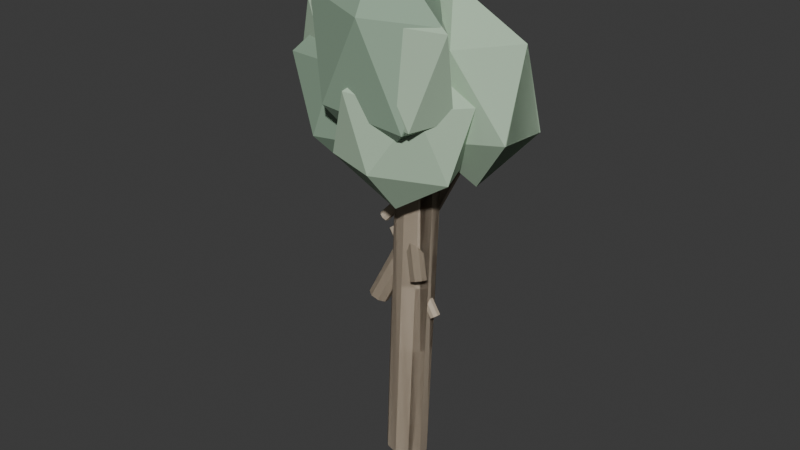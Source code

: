 # Source: TREE_EUCALYPTUS_001_v001.blend  (saved by Blender 4.2.68; exported with 4.5.12 LTS)
import bpy
from mathutils import Matrix  # noqa: F401  (used for matrix-valued properties, if any)

bpy.ops.wm.read_factory_settings(use_empty=True)
scene = bpy.context.scene
scene.name = 'Scene'

# ---- collections
col_collection = bpy.data.collections.new('Collection'); scene.collection.children.link(col_collection)
col_tree_eucalyptus_001 = bpy.data.collections.new('TREE_EUCALYPTUS_001'); scene.collection.children.link(col_tree_eucalyptus_001)
col_geometry = bpy.data.collections.new('GEOMETRY'); col_tree_eucalyptus_001.children.link(col_geometry)
col_materials = bpy.data.collections.new('MATERIALS'); col_tree_eucalyptus_001.children.link(col_materials)
col_sockets = bpy.data.collections.new('SOCKETS'); col_tree_eucalyptus_001.children.link(col_sockets)
col_lod_close = bpy.data.collections.new('LOD_CLOSE'); col_tree_eucalyptus_001.children.link(col_lod_close)
col_lod_gameplay = bpy.data.collections.new('LOD_GAMEPLAY'); col_tree_eucalyptus_001.children.link(col_lod_gameplay)
col_lod_map = bpy.data.collections.new('LOD_MAP'); col_tree_eucalyptus_001.children.link(col_lod_map)
col_export_metadata = bpy.data.collections.new('EXPORT_METADATA'); col_tree_eucalyptus_001.children.link(col_export_metadata)

# ---- materials (node trees are filled in below, after node groups)
mat_tree_eucalyptus_001_material_trunk = bpy.data.materials.new('TREE_EUCALYPTUS_001_MATERIAL_TRUNK')
mat_tree_eucalyptus_001_material_branch = bpy.data.materials.new('TREE_EUCALYPTUS_001_MATERIAL_BRANCH')
mat_tree_eucalyptus_001_material_canopy_light = bpy.data.materials.new('TREE_EUCALYPTUS_001_MATERIAL_CANOPY_LIGHT')
mat_tree_eucalyptus_001_material_canopy_mid = bpy.data.materials.new('TREE_EUCALYPTUS_001_MATERIAL_CANOPY_MID')
mat_tree_eucalyptus_001_material_canopy_dark = bpy.data.materials.new('TREE_EUCALYPTUS_001_MATERIAL_CANOPY_DARK')

# ---- material node trees
mat_tree_eucalyptus_001_material_trunk.use_nodes = True; mat_tree_eucalyptus_001_material_trunk.node_tree.nodes.clear()
_N = mat_tree_eucalyptus_001_material_trunk.node_tree.nodes; _L = mat_tree_eucalyptus_001_material_trunk.node_tree.links
n0 = _N.new('ShaderNodeBsdfPrincipled'); n0.name = 'Principled BSDF'; n0.location = (10, 300)
n0.inputs[0].default_value = (0.56, 0.47, 0.36, 1.0)
n0.inputs[2].default_value = 0.84
n1 = _N.new('ShaderNodeOutputMaterial'); n1.name = 'Material Output'; n1.location = (300, 300)
_L.new(n0.outputs[0], n1.inputs[0])
n1.is_active_output = True
mat_tree_eucalyptus_001_material_branch.use_nodes = True; mat_tree_eucalyptus_001_material_branch.node_tree.nodes.clear()
_N = mat_tree_eucalyptus_001_material_branch.node_tree.nodes; _L = mat_tree_eucalyptus_001_material_branch.node_tree.links
n0 = _N.new('ShaderNodeBsdfPrincipled'); n0.name = 'Principled BSDF'; n0.location = (10, 300)
n0.inputs[0].default_value = (0.49, 0.41, 0.31, 1.0)
n0.inputs[2].default_value = 0.86
n1 = _N.new('ShaderNodeOutputMaterial'); n1.name = 'Material Output'; n1.location = (300, 300)
_L.new(n0.outputs[0], n1.inputs[0])
n1.is_active_output = True
mat_tree_eucalyptus_001_material_canopy_light.use_nodes = True; mat_tree_eucalyptus_001_material_canopy_light.node_tree.nodes.clear()
_N = mat_tree_eucalyptus_001_material_canopy_light.node_tree.nodes; _L = mat_tree_eucalyptus_001_material_canopy_light.node_tree.links
n0 = _N.new('ShaderNodeBsdfPrincipled'); n0.name = 'Principled BSDF'; n0.location = (10, 300)
n0.inputs[0].default_value = (0.61, 0.72, 0.56, 1.0)
n0.inputs[2].default_value = 0.72
n1 = _N.new('ShaderNodeOutputMaterial'); n1.name = 'Material Output'; n1.location = (300, 300)
_L.new(n0.outputs[0], n1.inputs[0])
n1.is_active_output = True
mat_tree_eucalyptus_001_material_canopy_mid.use_nodes = True; mat_tree_eucalyptus_001_material_canopy_mid.node_tree.nodes.clear()
_N = mat_tree_eucalyptus_001_material_canopy_mid.node_tree.nodes; _L = mat_tree_eucalyptus_001_material_canopy_mid.node_tree.links
n0 = _N.new('ShaderNodeBsdfPrincipled'); n0.name = 'Principled BSDF'; n0.location = (10, 300)
n0.inputs[0].default_value = (0.44, 0.59, 0.43, 1.0)
n0.inputs[2].default_value = 0.74
n1 = _N.new('ShaderNodeOutputMaterial'); n1.name = 'Material Output'; n1.location = (300, 300)
_L.new(n0.outputs[0], n1.inputs[0])
n1.is_active_output = True
mat_tree_eucalyptus_001_material_canopy_dark.use_nodes = True; mat_tree_eucalyptus_001_material_canopy_dark.node_tree.nodes.clear()
_N = mat_tree_eucalyptus_001_material_canopy_dark.node_tree.nodes; _L = mat_tree_eucalyptus_001_material_canopy_dark.node_tree.links
n0 = _N.new('ShaderNodeBsdfPrincipled'); n0.name = 'Principled BSDF'; n0.location = (10, 300)
n0.inputs[0].default_value = (0.3, 0.43, 0.31, 1.0)
n0.inputs[2].default_value = 0.78
n1 = _N.new('ShaderNodeOutputMaterial'); n1.name = 'Material Output'; n1.location = (300, 300)
_L.new(n0.outputs[0], n1.inputs[0])
n1.is_active_output = True

# ---- world
world_world = bpy.data.worlds.new('World'); scene.world = world_world
world_world.use_nodes = True; world_world.node_tree.nodes.clear()
_N = world_world.node_tree.nodes; _L = world_world.node_tree.links
n0 = _N.new('ShaderNodeOutputWorld'); n0.name = 'World Output'; n0.location = (300, 300)
n1 = _N.new('ShaderNodeBackground'); n1.name = 'Background'; n1.location = (10, 300)
n1.inputs[0].default_value = (0.05088, 0.05088, 0.05088, 1.0)
_L.new(n1.outputs[0], n0.inputs[0])
n0.is_active_output = True
world_world.color = (0.05088, 0.05088, 0.05088)
world_world.sun_shadow_jitter_overblur = 0.0

# ---- meshes
me_tree_eucalyptus_001_trunk_001_mesh = bpy.data.meshes.new('TREE_EUCALYPTUS_001_TRUNK_001_MESH')
me_tree_eucalyptus_001_trunk_001_mesh.from_pydata([(2.678e-09, 1.0, -0.5), (-1.048e-09, 1.0, 0.5), (0.5878, 0.809, -0.5), (0.5878, 0.809, 0.5), (0.9511, 0.309, -0.5), (0.9511, 0.309, 0.5), (0.9511, -0.309, -0.5), (0.9511, -0.309, 0.5), (0.5878, -0.809, -0.5), (0.5878, -0.809, 0.5), (1.048e-09, -1.0, -0.5), (-2.678e-09, -1.0, 0.5), (-0.5878, -0.809, -0.5), (-0.5878, -0.809, 0.5), (-0.9511, -0.309, -0.5), (-0.9511, -0.309, 0.5), (-0.9511, 0.309, -0.5), (-0.9511, 0.309, 0.5), (-0.5878, 0.809, -0.5), (-0.5878, 0.809, 0.5)], [], [(0, 1, 3, 2), (2, 3, 5, 4), (4, 5, 7, 6), (6, 7, 9, 8), (8, 9, 11, 10), (10, 11, 13, 12), (12, 13, 15, 14), (14, 15, 17, 16), (3, 1, 19, 17, 15, 13, 11, 9, 7, 5), (16, 17, 19, 18), (18, 19, 1, 0), (0, 2, 4, 6, 8, 10, 12, 14, 16, 18)])
_uv = me_tree_eucalyptus_001_trunk_001_mesh.uv_layers.new(name='UVMap')
_uv.uv.foreach_set('vector', [1.0, 0.5, 1.0, 1.0, 0.9, 1.0, 0.9, 0.5, 0.9, 0.5, 0.9, 1.0, 0.8, 1.0, 0.8, 0.5, 0.8, 0.5, 0.8, 1.0, 0.7, 1.0, 0.7, 0.5, 0.7, 0.5, 0.7, 1.0, 0.6, 1.0, 0.6, 0.5, 0.6, 0.5, 0.6, 1.0, 0.5, 1.0, 0.5, 0.5, 0.5, 0.5, 0.5, 1.0, 0.4, 1.0, 0.4, 0.5, 0.4, 0.5, 0.4, 1.0, 0.3, 1.0, 0.3, 0.5, 0.3, 0.5, 0.3, 1.0, 0.2, 1.0, 0.2, 0.5, 0.3911, 0.4442, 0.25, 0.49, 0.1089, 0.4442, 0.02175, 0.3242, 0.02175, 0.1758, 0.1089, 0.05584, 0.25, 0.01, 0.3911, 0.05584, 0.4783, 0.1758, 0.4783, 0.3242, 0.2, 0.5, 0.2, 1.0, 0.1, 1.0, 0.1, 0.5, 0.1, 0.5, 0.1, 1.0, -7.451e-08, 1.0, -7.451e-08, 0.5, 0.75, 0.49, 0.8911, 0.4442, 0.9783, 0.3242, 0.9783, 0.1758, 0.8911, 0.05584, 0.75, 0.01, 0.6089, 0.05584, 0.5217, 0.1758, 0.5217, 0.3242, 0.6089, 0.4442])
me_tree_eucalyptus_001_trunk_001_mesh.materials.append(mat_tree_eucalyptus_001_material_trunk)
me_tree_eucalyptus_001_trunk_001_mesh.update()
me_tree_eucalyptus_001_branch_large_001_a_mesh = bpy.data.meshes.new('TREE_EUCALYPTUS_001_BRANCH_LARGE_001_A_MESH')
me_tree_eucalyptus_001_branch_large_001_a_mesh.from_pydata([(-2.98e-08, 1.0, -0.5), (-2.98e-08, 1.0, 0.5), (0.7071, 0.7071, -0.5), (0.7071, 0.7071, 0.5), (1.0, 2.98e-08, -0.5), (1.0, 2.98e-08, 0.5), (0.7071, -0.7071, -0.5), (0.7071, -0.7071, 0.5), (2.98e-08, -1.0, -0.5), (2.98e-08, -1.0, 0.5), (-0.7071, -0.7071, -0.5), (-0.7071, -0.7071, 0.5), (-1.0, -2.98e-08, -0.5), (-1.0, -2.98e-08, 0.5), (-0.7071, 0.7071, -0.5), (-0.7071, 0.7071, 0.5)], [], [(0, 1, 3, 2), (2, 3, 5, 4), (4, 5, 7, 6), (6, 7, 9, 8), (8, 9, 11, 10), (10, 11, 13, 12), (3, 1, 15, 13, 11, 9, 7, 5), (12, 13, 15, 14), (14, 15, 1, 0), (0, 2, 4, 6, 8, 10, 12, 14)])
_uv = me_tree_eucalyptus_001_branch_large_001_a_mesh.uv_layers.new(name='UVMap')
_uv.uv.foreach_set('vector', [1.0, 0.5, 1.0, 1.0, 0.875, 1.0, 0.875, 0.5, 0.875, 0.5, 0.875, 1.0, 0.75, 1.0, 0.75, 0.5, 0.75, 0.5, 0.75, 1.0, 0.625, 1.0, 0.625, 0.5, 0.625, 0.5, 0.625, 1.0, 0.5, 1.0, 0.5, 0.5, 0.5, 0.5, 0.5, 1.0, 0.375, 1.0, 0.375, 0.5, 0.375, 0.5, 0.375, 1.0, 0.25, 1.0, 0.25, 0.5, 0.4197, 0.4197, 0.25, 0.49, 0.08029, 0.4197, 0.01, 0.25, 0.08029, 0.08029, 0.25, 0.01, 0.4197, 0.08029, 0.49, 0.25, 0.25, 0.5, 0.25, 1.0, 0.125, 1.0, 0.125, 0.5, 0.125, 0.5, 0.125, 1.0, 0.0, 1.0, 0.0, 0.5, 0.75, 0.49, 0.9197, 0.4197, 0.99, 0.25, 0.9197, 0.08029, 0.75, 0.01, 0.5803, 0.08029, 0.51, 0.25, 0.5803, 0.4197])
me_tree_eucalyptus_001_branch_large_001_a_mesh.materials.append(mat_tree_eucalyptus_001_material_branch)
me_tree_eucalyptus_001_branch_large_001_a_mesh.update()
me_tree_eucalyptus_001_branch_large_001_b_mesh = bpy.data.meshes.new('TREE_EUCALYPTUS_001_BRANCH_LARGE_001_B_MESH')
me_tree_eucalyptus_001_branch_large_001_b_mesh.from_pydata([(0.0, 1.0, -0.5), (0.0, 1.0, 0.5), (0.7071, 0.7071, -0.5), (0.7071, 0.7071, 0.5), (1.0, 3.725e-08, -0.5), (1.0, 2.235e-08, 0.5), (0.7071, -0.7071, -0.5), (0.7071, -0.7071, 0.5), (0.0, -1.0, -0.5), (0.0, -1.0, 0.5), (-0.7071, -0.7071, -0.5), (-0.7071, -0.7071, 0.5), (-1.0, -2.235e-08, -0.5), (-1.0, -3.725e-08, 0.5), (-0.7071, 0.7071, -0.5), (-0.7071, 0.7071, 0.5)], [], [(0, 1, 3, 2), (2, 3, 5, 4), (4, 5, 7, 6), (6, 7, 9, 8), (8, 9, 11, 10), (10, 11, 13, 12), (3, 1, 15, 13, 11, 9, 7, 5), (12, 13, 15, 14), (14, 15, 1, 0), (0, 2, 4, 6, 8, 10, 12, 14)])
_uv = me_tree_eucalyptus_001_branch_large_001_b_mesh.uv_layers.new(name='UVMap')
_uv.uv.foreach_set('vector', [1.0, 0.5, 1.0, 1.0, 0.875, 1.0, 0.875, 0.5, 0.875, 0.5, 0.875, 1.0, 0.75, 1.0, 0.75, 0.5, 0.75, 0.5, 0.75, 1.0, 0.625, 1.0, 0.625, 0.5, 0.625, 0.5, 0.625, 1.0, 0.5, 1.0, 0.5, 0.5, 0.5, 0.5, 0.5, 1.0, 0.375, 1.0, 0.375, 0.5, 0.375, 0.5, 0.375, 1.0, 0.25, 1.0, 0.25, 0.5, 0.4197, 0.4197, 0.25, 0.49, 0.08029, 0.4197, 0.01, 0.25, 0.08029, 0.08029, 0.25, 0.01, 0.4197, 0.08029, 0.49, 0.25, 0.25, 0.5, 0.25, 1.0, 0.125, 1.0, 0.125, 0.5, 0.125, 0.5, 0.125, 1.0, 0.0, 1.0, 0.0, 0.5, 0.75, 0.49, 0.9197, 0.4197, 0.99, 0.25, 0.9197, 0.08029, 0.75, 0.01, 0.5803, 0.08029, 0.51, 0.25, 0.5803, 0.4197])
me_tree_eucalyptus_001_branch_large_001_b_mesh.materials.append(mat_tree_eucalyptus_001_material_branch)
me_tree_eucalyptus_001_branch_large_001_b_mesh.update()
me_tree_eucalyptus_001_branch_small_001_a_mesh = bpy.data.meshes.new('TREE_EUCALYPTUS_001_BRANCH_SMALL_001_A_MESH')
me_tree_eucalyptus_001_branch_small_001_a_mesh.from_pydata([(2.235e-08, 1.0, -0.5), (-7.451e-09, 1.0, 0.5), (0.7071, 0.7071, -0.5), (0.7071, 0.7071, 0.5), (1.0, 1.49e-08, -0.5), (1.0, 0.0, 0.5), (0.7071, -0.7071, -0.5), (0.7071, -0.7071, 0.5), (7.451e-09, -1.0, -0.5), (-2.235e-08, -1.0, 0.5), (-0.7071, -0.7071, -0.5), (-0.7071, -0.7071, 0.5), (-1.0, 0.0, -0.5), (-1.0, -1.49e-08, 0.5), (-0.7071, 0.7071, -0.5), (-0.7071, 0.7071, 0.5)], [], [(0, 1, 3, 2), (2, 3, 5, 4), (4, 5, 7, 6), (6, 7, 9, 8), (8, 9, 11, 10), (10, 11, 13, 12), (3, 1, 15, 13, 11, 9, 7, 5), (12, 13, 15, 14), (14, 15, 1, 0), (0, 2, 4, 6, 8, 10, 12, 14)])
_uv = me_tree_eucalyptus_001_branch_small_001_a_mesh.uv_layers.new(name='UVMap')
_uv.uv.foreach_set('vector', [1.0, 0.5, 1.0, 1.0, 0.875, 1.0, 0.875, 0.5, 0.875, 0.5, 0.875, 1.0, 0.75, 1.0, 0.75, 0.5, 0.75, 0.5, 0.75, 1.0, 0.625, 1.0, 0.625, 0.5, 0.625, 0.5, 0.625, 1.0, 0.5, 1.0, 0.5, 0.5, 0.5, 0.5, 0.5, 1.0, 0.375, 1.0, 0.375, 0.5, 0.375, 0.5, 0.375, 1.0, 0.25, 1.0, 0.25, 0.5, 0.4197, 0.4197, 0.25, 0.49, 0.08029, 0.4197, 0.01, 0.25, 0.08029, 0.08029, 0.25, 0.01, 0.4197, 0.08029, 0.49, 0.25, 0.25, 0.5, 0.25, 1.0, 0.125, 1.0, 0.125, 0.5, 0.125, 0.5, 0.125, 1.0, 0.0, 1.0, 0.0, 0.5, 0.75, 0.49, 0.9197, 0.4197, 0.99, 0.25, 0.9197, 0.08029, 0.75, 0.01, 0.5803, 0.08029, 0.51, 0.25, 0.5803, 0.4197])
me_tree_eucalyptus_001_branch_small_001_a_mesh.materials.append(mat_tree_eucalyptus_001_material_branch)
me_tree_eucalyptus_001_branch_small_001_a_mesh.update()
me_tree_eucalyptus_001_branch_small_001_b_mesh = bpy.data.meshes.new('TREE_EUCALYPTUS_001_BRANCH_SMALL_001_B_MESH')
me_tree_eucalyptus_001_branch_small_001_b_mesh.from_pydata([(-3.725e-08, 1.0, -0.5), (-7.451e-09, 1.0, 0.5), (0.7071, 0.7071, -0.5), (0.7071, 0.7071, 0.5), (1.0, 0.0, -0.5), (1.0, -1.49e-08, 0.5), (0.7071, -0.7071, -0.5), (0.7071, -0.7071, 0.5), (7.451e-09, -1.0, -0.5), (3.725e-08, -1.0, 0.5), (-0.7071, -0.7071, -0.5), (-0.7071, -0.7071, 0.5), (-1.0, 1.49e-08, -0.5), (-1.0, 0.0, 0.5), (-0.7071, 0.7071, -0.5), (-0.7071, 0.7071, 0.5)], [], [(0, 1, 3, 2), (2, 3, 5, 4), (4, 5, 7, 6), (6, 7, 9, 8), (8, 9, 11, 10), (10, 11, 13, 12), (3, 1, 15, 13, 11, 9, 7, 5), (12, 13, 15, 14), (14, 15, 1, 0), (0, 2, 4, 6, 8, 10, 12, 14)])
_uv = me_tree_eucalyptus_001_branch_small_001_b_mesh.uv_layers.new(name='UVMap')
_uv.uv.foreach_set('vector', [1.0, 0.5, 1.0, 1.0, 0.875, 1.0, 0.875, 0.5, 0.875, 0.5, 0.875, 1.0, 0.75, 1.0, 0.75, 0.5, 0.75, 0.5, 0.75, 1.0, 0.625, 1.0, 0.625, 0.5, 0.625, 0.5, 0.625, 1.0, 0.5, 1.0, 0.5, 0.5, 0.5, 0.5, 0.5, 1.0, 0.375, 1.0, 0.375, 0.5, 0.375, 0.5, 0.375, 1.0, 0.25, 1.0, 0.25, 0.5, 0.4197, 0.4197, 0.25, 0.49, 0.08029, 0.4197, 0.01, 0.25, 0.08029, 0.08029, 0.25, 0.01, 0.4197, 0.08029, 0.49, 0.25, 0.25, 0.5, 0.25, 1.0, 0.125, 1.0, 0.125, 0.5, 0.125, 0.5, 0.125, 1.0, 0.0, 1.0, 0.0, 0.5, 0.75, 0.49, 0.9197, 0.4197, 0.99, 0.25, 0.9197, 0.08029, 0.75, 0.01, 0.5803, 0.08029, 0.51, 0.25, 0.5803, 0.4197])
me_tree_eucalyptus_001_branch_small_001_b_mesh.materials.append(mat_tree_eucalyptus_001_material_branch)
me_tree_eucalyptus_001_branch_small_001_b_mesh.update()
me_mod_tree_leaf_cluster_001_canopy_001_a_mesh = bpy.data.meshes.new('MOD_TREE_LEAF_CLUSTER_001_CANOPY_001_A_MESH')
me_mod_tree_leaf_cluster_001_canopy_001_a_mesh.from_pydata([(7.451e-09, 1.849e-09, -1.0), (0.7236, -0.5257, -0.4472), (-0.2764, -0.8506, -0.4472), (-0.8944, 6.276e-10, -0.4472), (-0.2764, 0.8506, -0.4472), (0.7236, 0.5257, -0.4472), (0.2764, -0.8506, 0.4472), (-0.7236, -0.5257, 0.4472), (-0.7236, 0.5257, 0.4472), (0.2764, 0.8506, 0.4472), (0.8944, -6.276e-10, 0.4472), (-7.451e-09, -1.849e-09, 1.0)], [], [(0, 1, 2), (1, 0, 5), (0, 2, 3), (0, 3, 4), (0, 4, 5), (1, 5, 10), (2, 1, 6), (3, 2, 7), (4, 3, 8), (5, 4, 9), (1, 10, 6), (2, 6, 7), (3, 7, 8), (4, 8, 9), (5, 9, 10), (6, 10, 11), (7, 6, 11), (8, 7, 11), (9, 8, 11), (10, 9, 11)])
_uv = me_mod_tree_leaf_cluster_001_canopy_001_a_mesh.uv_layers.new(name='UVMap')
_uv.uv.foreach_set('vector', [0.1818, 0.0, 0.2727, 0.1575, 0.09091, 0.1575, 0.2727, 0.1575, 0.3636, 0.0, 0.4545, 0.1575, 0.9091, 0.0, 1.0, 0.1575, 0.8182, 0.1575, 0.7273, 0.0, 0.8182, 0.1575, 0.6364, 0.1575, 0.5455, 0.0, 0.6364, 0.1575, 0.4545, 0.1575, 0.2727, 0.1575, 0.4545, 0.1575, 0.3636, 0.3149, 0.09091, 0.1575, 0.2727, 0.1575, 0.1818, 0.3149, 0.8182, 0.1575, 1.0, 0.1575, 0.9091, 0.3149, 0.6364, 0.1575, 0.8182, 0.1575, 0.7273, 0.3149, 0.4545, 0.1575, 0.6364, 0.1575, 0.5455, 0.3149, 0.2727, 0.1575, 0.3636, 0.3149, 0.1818, 0.3149, 0.09091, 0.1575, 0.1818, 0.3149, 0.0, 0.3149, 0.8182, 0.1575, 0.9091, 0.3149, 0.7273, 0.3149, 0.6364, 0.1575, 0.7273, 0.3149, 0.5455, 0.3149, 0.4545, 0.1575, 0.5455, 0.3149, 0.3636, 0.3149, 0.1818, 0.3149, 0.3636, 0.3149, 0.2727, 0.4724, 0.0, 0.3149, 0.1818, 0.3149, 0.09091, 0.4724, 0.7273, 0.3149, 0.9091, 0.3149, 0.8182, 0.4724, 0.5455, 0.3149, 0.7273, 0.3149, 0.6364, 0.4724, 0.3636, 0.3149, 0.5455, 0.3149, 0.4545, 0.4724])
me_mod_tree_leaf_cluster_001_canopy_001_a_mesh.materials.append(mat_tree_eucalyptus_001_material_canopy_light)
me_mod_tree_leaf_cluster_001_canopy_001_a_mesh.update()
me_mod_tree_leaf_cluster_001_canopy_001_b_mesh = bpy.data.meshes.new('MOD_TREE_LEAF_CLUSTER_001_CANOPY_001_B_MESH')
me_mod_tree_leaf_cluster_001_canopy_001_b_mesh.from_pydata([(0.0, -1.833e-09, -1.0), (0.7236, -0.5257, -0.4472), (-0.2764, -0.8506, -0.4472), (-0.8944, -1.118e-09, -0.4472), (-0.2764, 0.8506, -0.4472), (0.7236, 0.5257, -0.4472), (0.2764, -0.8506, 0.4472), (-0.7236, -0.5257, 0.4472), (-0.7236, 0.5257, 0.4472), (0.2764, 0.8506, 0.4472), (0.8944, 1.118e-09, 0.4472), (0.0, 1.833e-09, 1.0)], [], [(0, 1, 2), (1, 0, 5), (0, 2, 3), (0, 3, 4), (0, 4, 5), (1, 5, 10), (2, 1, 6), (3, 2, 7), (4, 3, 8), (5, 4, 9), (1, 10, 6), (2, 6, 7), (3, 7, 8), (4, 8, 9), (5, 9, 10), (6, 10, 11), (7, 6, 11), (8, 7, 11), (9, 8, 11), (10, 9, 11)])
_uv = me_mod_tree_leaf_cluster_001_canopy_001_b_mesh.uv_layers.new(name='UVMap')
_uv.uv.foreach_set('vector', [0.1818, 0.0, 0.2727, 0.1575, 0.09091, 0.1575, 0.2727, 0.1575, 0.3636, 0.0, 0.4545, 0.1575, 0.9091, 0.0, 1.0, 0.1575, 0.8182, 0.1575, 0.7273, 0.0, 0.8182, 0.1575, 0.6364, 0.1575, 0.5455, 0.0, 0.6364, 0.1575, 0.4545, 0.1575, 0.2727, 0.1575, 0.4545, 0.1575, 0.3636, 0.3149, 0.09091, 0.1575, 0.2727, 0.1575, 0.1818, 0.3149, 0.8182, 0.1575, 1.0, 0.1575, 0.9091, 0.3149, 0.6364, 0.1575, 0.8182, 0.1575, 0.7273, 0.3149, 0.4545, 0.1575, 0.6364, 0.1575, 0.5455, 0.3149, 0.2727, 0.1575, 0.3636, 0.3149, 0.1818, 0.3149, 0.09091, 0.1575, 0.1818, 0.3149, 0.0, 0.3149, 0.8182, 0.1575, 0.9091, 0.3149, 0.7273, 0.3149, 0.6364, 0.1575, 0.7273, 0.3149, 0.5455, 0.3149, 0.4545, 0.1575, 0.5455, 0.3149, 0.3636, 0.3149, 0.1818, 0.3149, 0.3636, 0.3149, 0.2727, 0.4724, 0.0, 0.3149, 0.1818, 0.3149, 0.09091, 0.4724, 0.7273, 0.3149, 0.9091, 0.3149, 0.8182, 0.4724, 0.5455, 0.3149, 0.7273, 0.3149, 0.6364, 0.4724, 0.3636, 0.3149, 0.5455, 0.3149, 0.4545, 0.4724])
me_mod_tree_leaf_cluster_001_canopy_001_b_mesh.materials.append(mat_tree_eucalyptus_001_material_canopy_mid)
me_mod_tree_leaf_cluster_001_canopy_001_b_mesh.update()
me_mod_tree_leaf_cluster_001_canopy_001_c_mesh = bpy.data.meshes.new('MOD_TREE_LEAF_CLUSTER_001_CANOPY_001_C_MESH')
me_mod_tree_leaf_cluster_001_canopy_001_c_mesh.from_pydata([(-1.863e-09, -9.312e-14, -1.0), (0.7236, -0.5257, -0.4472), (-0.2764, -0.8506, -0.4472), (-0.8944, -8.371e-12, -0.4472), (-0.2764, 0.8506, -0.4472), (0.7236, 0.5257, -0.4472), (0.2764, -0.8506, 0.4472), (-0.7236, -0.5257, 0.4472), (-0.7236, 0.5257, 0.4472), (0.2764, 0.8506, 0.4472), (0.8944, 8.371e-12, 0.4472), (1.863e-09, 9.312e-14, 1.0)], [], [(0, 1, 2), (1, 0, 5), (0, 2, 3), (0, 3, 4), (0, 4, 5), (1, 5, 10), (2, 1, 6), (3, 2, 7), (4, 3, 8), (5, 4, 9), (1, 10, 6), (2, 6, 7), (3, 7, 8), (4, 8, 9), (5, 9, 10), (6, 10, 11), (7, 6, 11), (8, 7, 11), (9, 8, 11), (10, 9, 11)])
_uv = me_mod_tree_leaf_cluster_001_canopy_001_c_mesh.uv_layers.new(name='UVMap')
_uv.uv.foreach_set('vector', [0.1818, 0.0, 0.2727, 0.1575, 0.09091, 0.1575, 0.2727, 0.1575, 0.3636, 0.0, 0.4545, 0.1575, 0.9091, 0.0, 1.0, 0.1575, 0.8182, 0.1575, 0.7273, 0.0, 0.8182, 0.1575, 0.6364, 0.1575, 0.5455, 0.0, 0.6364, 0.1575, 0.4545, 0.1575, 0.2727, 0.1575, 0.4545, 0.1575, 0.3636, 0.3149, 0.09091, 0.1575, 0.2727, 0.1575, 0.1818, 0.3149, 0.8182, 0.1575, 1.0, 0.1575, 0.9091, 0.3149, 0.6364, 0.1575, 0.8182, 0.1575, 0.7273, 0.3149, 0.4545, 0.1575, 0.6364, 0.1575, 0.5455, 0.3149, 0.2727, 0.1575, 0.3636, 0.3149, 0.1818, 0.3149, 0.09091, 0.1575, 0.1818, 0.3149, 0.0, 0.3149, 0.8182, 0.1575, 0.9091, 0.3149, 0.7273, 0.3149, 0.6364, 0.1575, 0.7273, 0.3149, 0.5455, 0.3149, 0.4545, 0.1575, 0.5455, 0.3149, 0.3636, 0.3149, 0.1818, 0.3149, 0.3636, 0.3149, 0.2727, 0.4724, 0.0, 0.3149, 0.1818, 0.3149, 0.09091, 0.4724, 0.7273, 0.3149, 0.9091, 0.3149, 0.8182, 0.4724, 0.5455, 0.3149, 0.7273, 0.3149, 0.6364, 0.4724, 0.3636, 0.3149, 0.5455, 0.3149, 0.4545, 0.4724])
me_mod_tree_leaf_cluster_001_canopy_001_c_mesh.materials.append(mat_tree_eucalyptus_001_material_canopy_dark)
me_mod_tree_leaf_cluster_001_canopy_001_c_mesh.update()
me_mod_tree_leaf_cluster_001_canopy_001_d_mesh = bpy.data.meshes.new('MOD_TREE_LEAF_CLUSTER_001_CANOPY_001_D_MESH')
me_mod_tree_leaf_cluster_001_canopy_001_d_mesh.from_pydata([(0.0, -5.957e-12, -1.0), (0.7236, -0.5257, -0.4472), (-0.2764, -0.8506, -0.4472), (-0.8944, -1.358e-10, -0.4472), (-0.2764, 0.8506, -0.4472), (0.7236, 0.5257, -0.4472), (0.2764, -0.8506, 0.4472), (-0.7236, -0.5257, 0.4472), (-0.7236, 0.5257, 0.4472), (0.2764, 0.8506, 0.4472), (0.8944, 1.358e-10, 0.4472), (0.0, 5.957e-12, 1.0)], [], [(0, 1, 2), (1, 0, 5), (0, 2, 3), (0, 3, 4), (0, 4, 5), (1, 5, 10), (2, 1, 6), (3, 2, 7), (4, 3, 8), (5, 4, 9), (1, 10, 6), (2, 6, 7), (3, 7, 8), (4, 8, 9), (5, 9, 10), (6, 10, 11), (7, 6, 11), (8, 7, 11), (9, 8, 11), (10, 9, 11)])
_uv = me_mod_tree_leaf_cluster_001_canopy_001_d_mesh.uv_layers.new(name='UVMap')
_uv.uv.foreach_set('vector', [0.1818, 0.0, 0.2727, 0.1575, 0.09091, 0.1575, 0.2727, 0.1575, 0.3636, 0.0, 0.4545, 0.1575, 0.9091, 0.0, 1.0, 0.1575, 0.8182, 0.1575, 0.7273, 0.0, 0.8182, 0.1575, 0.6364, 0.1575, 0.5455, 0.0, 0.6364, 0.1575, 0.4545, 0.1575, 0.2727, 0.1575, 0.4545, 0.1575, 0.3636, 0.3149, 0.09091, 0.1575, 0.2727, 0.1575, 0.1818, 0.3149, 0.8182, 0.1575, 1.0, 0.1575, 0.9091, 0.3149, 0.6364, 0.1575, 0.8182, 0.1575, 0.7273, 0.3149, 0.4545, 0.1575, 0.6364, 0.1575, 0.5455, 0.3149, 0.2727, 0.1575, 0.3636, 0.3149, 0.1818, 0.3149, 0.09091, 0.1575, 0.1818, 0.3149, 0.0, 0.3149, 0.8182, 0.1575, 0.9091, 0.3149, 0.7273, 0.3149, 0.6364, 0.1575, 0.7273, 0.3149, 0.5455, 0.3149, 0.4545, 0.1575, 0.5455, 0.3149, 0.3636, 0.3149, 0.1818, 0.3149, 0.3636, 0.3149, 0.2727, 0.4724, 0.0, 0.3149, 0.1818, 0.3149, 0.09091, 0.4724, 0.7273, 0.3149, 0.9091, 0.3149, 0.8182, 0.4724, 0.5455, 0.3149, 0.7273, 0.3149, 0.6364, 0.4724, 0.3636, 0.3149, 0.5455, 0.3149, 0.4545, 0.4724])
me_mod_tree_leaf_cluster_001_canopy_001_d_mesh.materials.append(mat_tree_eucalyptus_001_material_canopy_mid)
me_mod_tree_leaf_cluster_001_canopy_001_d_mesh.update()
me_mod_tree_leaf_cluster_001_canopy_001_e_mesh = bpy.data.meshes.new('MOD_TREE_LEAF_CLUSTER_001_CANOPY_001_E_MESH')
me_mod_tree_leaf_cluster_001_canopy_001_e_mesh.from_pydata([(7.451e-09, 0.0, -1.0), (0.7236, -0.5257, -0.4472), (-0.2764, -0.8506, -0.4472), (-0.8944, 0.0, -0.4472), (-0.2764, 0.8506, -0.4472), (0.7236, 0.5257, -0.4472), (0.2764, -0.8506, 0.4472), (-0.7236, -0.5257, 0.4472), (-0.7236, 0.5257, 0.4472), (0.2764, 0.8506, 0.4472), (0.8944, 0.0, 0.4472), (-7.451e-09, 0.0, 1.0)], [], [(0, 1, 2), (1, 0, 5), (0, 2, 3), (0, 3, 4), (0, 4, 5), (1, 5, 10), (2, 1, 6), (3, 2, 7), (4, 3, 8), (5, 4, 9), (1, 10, 6), (2, 6, 7), (3, 7, 8), (4, 8, 9), (5, 9, 10), (6, 10, 11), (7, 6, 11), (8, 7, 11), (9, 8, 11), (10, 9, 11)])
_uv = me_mod_tree_leaf_cluster_001_canopy_001_e_mesh.uv_layers.new(name='UVMap')
_uv.uv.foreach_set('vector', [0.1818, 0.0, 0.2727, 0.1575, 0.09091, 0.1575, 0.2727, 0.1575, 0.3636, 0.0, 0.4545, 0.1575, 0.9091, 0.0, 1.0, 0.1575, 0.8182, 0.1575, 0.7273, 0.0, 0.8182, 0.1575, 0.6364, 0.1575, 0.5455, 0.0, 0.6364, 0.1575, 0.4545, 0.1575, 0.2727, 0.1575, 0.4545, 0.1575, 0.3636, 0.3149, 0.09091, 0.1575, 0.2727, 0.1575, 0.1818, 0.3149, 0.8182, 0.1575, 1.0, 0.1575, 0.9091, 0.3149, 0.6364, 0.1575, 0.8182, 0.1575, 0.7273, 0.3149, 0.4545, 0.1575, 0.6364, 0.1575, 0.5455, 0.3149, 0.2727, 0.1575, 0.3636, 0.3149, 0.1818, 0.3149, 0.09091, 0.1575, 0.1818, 0.3149, 0.0, 0.3149, 0.8182, 0.1575, 0.9091, 0.3149, 0.7273, 0.3149, 0.6364, 0.1575, 0.7273, 0.3149, 0.5455, 0.3149, 0.4545, 0.1575, 0.5455, 0.3149, 0.3636, 0.3149, 0.1818, 0.3149, 0.3636, 0.3149, 0.2727, 0.4724, 0.0, 0.3149, 0.1818, 0.3149, 0.09091, 0.4724, 0.7273, 0.3149, 0.9091, 0.3149, 0.8182, 0.4724, 0.5455, 0.3149, 0.7273, 0.3149, 0.6364, 0.4724, 0.3636, 0.3149, 0.5455, 0.3149, 0.4545, 0.4724])
me_mod_tree_leaf_cluster_001_canopy_001_e_mesh.materials.append(mat_tree_eucalyptus_001_material_canopy_dark)
me_mod_tree_leaf_cluster_001_canopy_001_e_mesh.update()
me_tree_eucalyptus_001_lod_close_identity_anchor_mesh = bpy.data.meshes.new('TREE_EUCALYPTUS_001_LOD_CLOSE_IDENTITY_ANCHOR_MESH')
me_tree_eucalyptus_001_lod_close_identity_anchor_mesh.from_pydata([(0.0, 0.0, 0.0), (1e-06, 0.0, 0.0), (0.0, 1e-06, 0.0)], [], [(0, 1, 2)])
me_tree_eucalyptus_001_lod_close_identity_anchor_mesh.update()
me_tree_eucalyptus_001_trunk_001_lod_gameplay_mesh = bpy.data.meshes.new('TREE_EUCALYPTUS_001_TRUNK_001_LOD_GAMEPLAY_MESH')
me_tree_eucalyptus_001_trunk_001_lod_gameplay_mesh.from_pydata([(2.678e-09, 1.0, -0.5), (-1.048e-09, 1.0, 0.5), (0.5878, 0.809, -0.5), (0.5878, 0.809, 0.5), (0.9511, 0.309, -0.5), (0.9511, 0.309, 0.5), (0.9511, -0.309, -0.5), (0.9511, -0.309, 0.5), (0.5878, -0.809, -0.5), (0.5878, -0.809, 0.5), (1.048e-09, -1.0, -0.5), (-2.678e-09, -1.0, 0.5), (-0.5878, -0.809, -0.5), (-0.5878, -0.809, 0.5), (-0.9511, -0.309, -0.5), (-0.9511, -0.309, 0.5), (-0.9511, 0.309, -0.5), (-0.9511, 0.309, 0.5), (-0.5878, 0.809, -0.5), (-0.5878, 0.809, 0.5)], [], [(0, 1, 3, 2), (2, 3, 5, 4), (4, 5, 7, 6), (6, 7, 9, 8), (8, 9, 11, 10), (10, 11, 13, 12), (12, 13, 15, 14), (14, 15, 17, 16), (3, 1, 19, 17, 15, 13, 11, 9, 7, 5), (16, 17, 19, 18), (18, 19, 1, 0), (0, 2, 4, 6, 8, 10, 12, 14, 16, 18)])
_uv = me_tree_eucalyptus_001_trunk_001_lod_gameplay_mesh.uv_layers.new(name='UVMap')
_uv.uv.foreach_set('vector', [1.0, 0.5, 1.0, 1.0, 0.9, 1.0, 0.9, 0.5, 0.9, 0.5, 0.9, 1.0, 0.8, 1.0, 0.8, 0.5, 0.8, 0.5, 0.8, 1.0, 0.7, 1.0, 0.7, 0.5, 0.7, 0.5, 0.7, 1.0, 0.6, 1.0, 0.6, 0.5, 0.6, 0.5, 0.6, 1.0, 0.5, 1.0, 0.5, 0.5, 0.5, 0.5, 0.5, 1.0, 0.4, 1.0, 0.4, 0.5, 0.4, 0.5, 0.4, 1.0, 0.3, 1.0, 0.3, 0.5, 0.3, 0.5, 0.3, 1.0, 0.2, 1.0, 0.2, 0.5, 0.3911, 0.4442, 0.25, 0.49, 0.1089, 0.4442, 0.02175, 0.3242, 0.02175, 0.1758, 0.1089, 0.05584, 0.25, 0.01, 0.3911, 0.05584, 0.4783, 0.1758, 0.4783, 0.3242, 0.2, 0.5, 0.2, 1.0, 0.1, 1.0, 0.1, 0.5, 0.1, 0.5, 0.1, 1.0, -7.451e-08, 1.0, -7.451e-08, 0.5, 0.75, 0.49, 0.8911, 0.4442, 0.9783, 0.3242, 0.9783, 0.1758, 0.8911, 0.05584, 0.75, 0.01, 0.6089, 0.05584, 0.5217, 0.1758, 0.5217, 0.3242, 0.6089, 0.4442])
me_tree_eucalyptus_001_trunk_001_lod_gameplay_mesh.materials.append(mat_tree_eucalyptus_001_material_trunk)
me_tree_eucalyptus_001_trunk_001_lod_gameplay_mesh.update()
me_tree_eucalyptus_001_branch_large_001_a_lod_gameplay_mesh = bpy.data.meshes.new('TREE_EUCALYPTUS_001_BRANCH_LARGE_001_A_LOD_GAMEPLAY_MESH')
me_tree_eucalyptus_001_branch_large_001_a_lod_gameplay_mesh.from_pydata([(-2.98e-08, 1.0, -0.5), (-2.98e-08, 1.0, 0.5), (0.7071, 0.7071, -0.5), (0.7071, 0.7071, 0.5), (1.0, 2.98e-08, -0.5), (1.0, 2.98e-08, 0.5), (0.7071, -0.7071, -0.5), (0.7071, -0.7071, 0.5), (2.98e-08, -1.0, -0.5), (2.98e-08, -1.0, 0.5), (-0.7071, -0.7071, -0.5), (-0.7071, -0.7071, 0.5), (-1.0, -2.98e-08, -0.5), (-1.0, -2.98e-08, 0.5), (-0.7071, 0.7071, -0.5), (-0.7071, 0.7071, 0.5)], [], [(0, 1, 3, 2), (2, 3, 5, 4), (4, 5, 7, 6), (6, 7, 9, 8), (8, 9, 11, 10), (10, 11, 13, 12), (3, 1, 15, 13, 11, 9, 7, 5), (12, 13, 15, 14), (14, 15, 1, 0), (0, 2, 4, 6, 8, 10, 12, 14)])
_uv = me_tree_eucalyptus_001_branch_large_001_a_lod_gameplay_mesh.uv_layers.new(name='UVMap')
_uv.uv.foreach_set('vector', [1.0, 0.5, 1.0, 1.0, 0.875, 1.0, 0.875, 0.5, 0.875, 0.5, 0.875, 1.0, 0.75, 1.0, 0.75, 0.5, 0.75, 0.5, 0.75, 1.0, 0.625, 1.0, 0.625, 0.5, 0.625, 0.5, 0.625, 1.0, 0.5, 1.0, 0.5, 0.5, 0.5, 0.5, 0.5, 1.0, 0.375, 1.0, 0.375, 0.5, 0.375, 0.5, 0.375, 1.0, 0.25, 1.0, 0.25, 0.5, 0.4197, 0.4197, 0.25, 0.49, 0.08029, 0.4197, 0.01, 0.25, 0.08029, 0.08029, 0.25, 0.01, 0.4197, 0.08029, 0.49, 0.25, 0.25, 0.5, 0.25, 1.0, 0.125, 1.0, 0.125, 0.5, 0.125, 0.5, 0.125, 1.0, 0.0, 1.0, 0.0, 0.5, 0.75, 0.49, 0.9197, 0.4197, 0.99, 0.25, 0.9197, 0.08029, 0.75, 0.01, 0.5803, 0.08029, 0.51, 0.25, 0.5803, 0.4197])
me_tree_eucalyptus_001_branch_large_001_a_lod_gameplay_mesh.materials.append(mat_tree_eucalyptus_001_material_branch)
me_tree_eucalyptus_001_branch_large_001_a_lod_gameplay_mesh.update()
me_tree_eucalyptus_001_branch_large_001_b_lod_gameplay_mesh = bpy.data.meshes.new('TREE_EUCALYPTUS_001_BRANCH_LARGE_001_B_LOD_GAMEPLAY_MESH')
me_tree_eucalyptus_001_branch_large_001_b_lod_gameplay_mesh.from_pydata([(0.0, 1.0, -0.5), (0.0, 1.0, 0.5), (0.7071, 0.7071, -0.5), (0.7071, 0.7071, 0.5), (1.0, 3.725e-08, -0.5), (1.0, 2.235e-08, 0.5), (0.7071, -0.7071, -0.5), (0.7071, -0.7071, 0.5), (0.0, -1.0, -0.5), (0.0, -1.0, 0.5), (-0.7071, -0.7071, -0.5), (-0.7071, -0.7071, 0.5), (-1.0, -2.235e-08, -0.5), (-1.0, -3.725e-08, 0.5), (-0.7071, 0.7071, -0.5), (-0.7071, 0.7071, 0.5)], [], [(0, 1, 3, 2), (2, 3, 5, 4), (4, 5, 7, 6), (6, 7, 9, 8), (8, 9, 11, 10), (10, 11, 13, 12), (3, 1, 15, 13, 11, 9, 7, 5), (12, 13, 15, 14), (14, 15, 1, 0), (0, 2, 4, 6, 8, 10, 12, 14)])
_uv = me_tree_eucalyptus_001_branch_large_001_b_lod_gameplay_mesh.uv_layers.new(name='UVMap')
_uv.uv.foreach_set('vector', [1.0, 0.5, 1.0, 1.0, 0.875, 1.0, 0.875, 0.5, 0.875, 0.5, 0.875, 1.0, 0.75, 1.0, 0.75, 0.5, 0.75, 0.5, 0.75, 1.0, 0.625, 1.0, 0.625, 0.5, 0.625, 0.5, 0.625, 1.0, 0.5, 1.0, 0.5, 0.5, 0.5, 0.5, 0.5, 1.0, 0.375, 1.0, 0.375, 0.5, 0.375, 0.5, 0.375, 1.0, 0.25, 1.0, 0.25, 0.5, 0.4197, 0.4197, 0.25, 0.49, 0.08029, 0.4197, 0.01, 0.25, 0.08029, 0.08029, 0.25, 0.01, 0.4197, 0.08029, 0.49, 0.25, 0.25, 0.5, 0.25, 1.0, 0.125, 1.0, 0.125, 0.5, 0.125, 0.5, 0.125, 1.0, 0.0, 1.0, 0.0, 0.5, 0.75, 0.49, 0.9197, 0.4197, 0.99, 0.25, 0.9197, 0.08029, 0.75, 0.01, 0.5803, 0.08029, 0.51, 0.25, 0.5803, 0.4197])
me_tree_eucalyptus_001_branch_large_001_b_lod_gameplay_mesh.materials.append(mat_tree_eucalyptus_001_material_branch)
me_tree_eucalyptus_001_branch_large_001_b_lod_gameplay_mesh.update()
me_mod_tree_leaf_cluster_001_canopy_001_a_mesh_001 = bpy.data.meshes.new('MOD_TREE_LEAF_CLUSTER_001_CANOPY_001_A_MESH.001')
me_mod_tree_leaf_cluster_001_canopy_001_a_mesh_001.from_pydata([(7.451e-09, 1.849e-09, -1.0), (0.7236, -0.5257, -0.4472), (-0.2764, -0.8506, -0.4472), (-0.8944, 6.276e-10, -0.4472), (-0.2764, 0.8506, -0.4472), (0.7236, 0.5257, -0.4472), (0.2764, -0.8506, 0.4472), (-0.7236, -0.5257, 0.4472), (-0.7236, 0.5257, 0.4472), (0.2764, 0.8506, 0.4472), (0.8944, -6.276e-10, 0.4472), (-7.451e-09, -1.849e-09, 1.0)], [], [(0, 1, 2), (1, 0, 5), (0, 2, 3), (0, 3, 4), (0, 4, 5), (1, 5, 10), (2, 1, 6), (3, 2, 7), (4, 3, 8), (5, 4, 9), (1, 10, 6), (2, 6, 7), (3, 7, 8), (4, 8, 9), (5, 9, 10), (6, 10, 11), (7, 6, 11), (8, 7, 11), (9, 8, 11), (10, 9, 11)])
_uv = me_mod_tree_leaf_cluster_001_canopy_001_a_mesh_001.uv_layers.new(name='UVMap')
_uv.uv.foreach_set('vector', [0.1818, 0.0, 0.2727, 0.1575, 0.09091, 0.1575, 0.2727, 0.1575, 0.3636, 0.0, 0.4545, 0.1575, 0.9091, 0.0, 1.0, 0.1575, 0.8182, 0.1575, 0.7273, 0.0, 0.8182, 0.1575, 0.6364, 0.1575, 0.5455, 0.0, 0.6364, 0.1575, 0.4545, 0.1575, 0.2727, 0.1575, 0.4545, 0.1575, 0.3636, 0.3149, 0.09091, 0.1575, 0.2727, 0.1575, 0.1818, 0.3149, 0.8182, 0.1575, 1.0, 0.1575, 0.9091, 0.3149, 0.6364, 0.1575, 0.8182, 0.1575, 0.7273, 0.3149, 0.4545, 0.1575, 0.6364, 0.1575, 0.5455, 0.3149, 0.2727, 0.1575, 0.3636, 0.3149, 0.1818, 0.3149, 0.09091, 0.1575, 0.1818, 0.3149, 0.0, 0.3149, 0.8182, 0.1575, 0.9091, 0.3149, 0.7273, 0.3149, 0.6364, 0.1575, 0.7273, 0.3149, 0.5455, 0.3149, 0.4545, 0.1575, 0.5455, 0.3149, 0.3636, 0.3149, 0.1818, 0.3149, 0.3636, 0.3149, 0.2727, 0.4724, 0.0, 0.3149, 0.1818, 0.3149, 0.09091, 0.4724, 0.7273, 0.3149, 0.9091, 0.3149, 0.8182, 0.4724, 0.5455, 0.3149, 0.7273, 0.3149, 0.6364, 0.4724, 0.3636, 0.3149, 0.5455, 0.3149, 0.4545, 0.4724])
me_mod_tree_leaf_cluster_001_canopy_001_a_mesh_001.materials.append(mat_tree_eucalyptus_001_material_canopy_light)
me_mod_tree_leaf_cluster_001_canopy_001_a_mesh_001.update()
me_mod_tree_leaf_cluster_001_canopy_001_b_mesh_001 = bpy.data.meshes.new('MOD_TREE_LEAF_CLUSTER_001_CANOPY_001_B_MESH.001')
me_mod_tree_leaf_cluster_001_canopy_001_b_mesh_001.from_pydata([(0.0, -1.833e-09, -1.0), (0.7236, -0.5257, -0.4472), (-0.2764, -0.8506, -0.4472), (-0.8944, -1.118e-09, -0.4472), (-0.2764, 0.8506, -0.4472), (0.7236, 0.5257, -0.4472), (0.2764, -0.8506, 0.4472), (-0.7236, -0.5257, 0.4472), (-0.7236, 0.5257, 0.4472), (0.2764, 0.8506, 0.4472), (0.8944, 1.118e-09, 0.4472), (0.0, 1.833e-09, 1.0)], [], [(0, 1, 2), (1, 0, 5), (0, 2, 3), (0, 3, 4), (0, 4, 5), (1, 5, 10), (2, 1, 6), (3, 2, 7), (4, 3, 8), (5, 4, 9), (1, 10, 6), (2, 6, 7), (3, 7, 8), (4, 8, 9), (5, 9, 10), (6, 10, 11), (7, 6, 11), (8, 7, 11), (9, 8, 11), (10, 9, 11)])
_uv = me_mod_tree_leaf_cluster_001_canopy_001_b_mesh_001.uv_layers.new(name='UVMap')
_uv.uv.foreach_set('vector', [0.1818, 0.0, 0.2727, 0.1575, 0.09091, 0.1575, 0.2727, 0.1575, 0.3636, 0.0, 0.4545, 0.1575, 0.9091, 0.0, 1.0, 0.1575, 0.8182, 0.1575, 0.7273, 0.0, 0.8182, 0.1575, 0.6364, 0.1575, 0.5455, 0.0, 0.6364, 0.1575, 0.4545, 0.1575, 0.2727, 0.1575, 0.4545, 0.1575, 0.3636, 0.3149, 0.09091, 0.1575, 0.2727, 0.1575, 0.1818, 0.3149, 0.8182, 0.1575, 1.0, 0.1575, 0.9091, 0.3149, 0.6364, 0.1575, 0.8182, 0.1575, 0.7273, 0.3149, 0.4545, 0.1575, 0.6364, 0.1575, 0.5455, 0.3149, 0.2727, 0.1575, 0.3636, 0.3149, 0.1818, 0.3149, 0.09091, 0.1575, 0.1818, 0.3149, 0.0, 0.3149, 0.8182, 0.1575, 0.9091, 0.3149, 0.7273, 0.3149, 0.6364, 0.1575, 0.7273, 0.3149, 0.5455, 0.3149, 0.4545, 0.1575, 0.5455, 0.3149, 0.3636, 0.3149, 0.1818, 0.3149, 0.3636, 0.3149, 0.2727, 0.4724, 0.0, 0.3149, 0.1818, 0.3149, 0.09091, 0.4724, 0.7273, 0.3149, 0.9091, 0.3149, 0.8182, 0.4724, 0.5455, 0.3149, 0.7273, 0.3149, 0.6364, 0.4724, 0.3636, 0.3149, 0.5455, 0.3149, 0.4545, 0.4724])
me_mod_tree_leaf_cluster_001_canopy_001_b_mesh_001.materials.append(mat_tree_eucalyptus_001_material_canopy_mid)
me_mod_tree_leaf_cluster_001_canopy_001_b_mesh_001.update()
me_mod_tree_leaf_cluster_001_canopy_001_c_mesh_001 = bpy.data.meshes.new('MOD_TREE_LEAF_CLUSTER_001_CANOPY_001_C_MESH.001')
me_mod_tree_leaf_cluster_001_canopy_001_c_mesh_001.from_pydata([(-1.863e-09, -9.312e-14, -1.0), (0.7236, -0.5257, -0.4472), (-0.2764, -0.8506, -0.4472), (-0.8944, -8.371e-12, -0.4472), (-0.2764, 0.8506, -0.4472), (0.7236, 0.5257, -0.4472), (0.2764, -0.8506, 0.4472), (-0.7236, -0.5257, 0.4472), (-0.7236, 0.5257, 0.4472), (0.2764, 0.8506, 0.4472), (0.8944, 8.371e-12, 0.4472), (1.863e-09, 9.312e-14, 1.0)], [], [(0, 1, 2), (1, 0, 5), (0, 2, 3), (0, 3, 4), (0, 4, 5), (1, 5, 10), (2, 1, 6), (3, 2, 7), (4, 3, 8), (5, 4, 9), (1, 10, 6), (2, 6, 7), (3, 7, 8), (4, 8, 9), (5, 9, 10), (6, 10, 11), (7, 6, 11), (8, 7, 11), (9, 8, 11), (10, 9, 11)])
_uv = me_mod_tree_leaf_cluster_001_canopy_001_c_mesh_001.uv_layers.new(name='UVMap')
_uv.uv.foreach_set('vector', [0.1818, 0.0, 0.2727, 0.1575, 0.09091, 0.1575, 0.2727, 0.1575, 0.3636, 0.0, 0.4545, 0.1575, 0.9091, 0.0, 1.0, 0.1575, 0.8182, 0.1575, 0.7273, 0.0, 0.8182, 0.1575, 0.6364, 0.1575, 0.5455, 0.0, 0.6364, 0.1575, 0.4545, 0.1575, 0.2727, 0.1575, 0.4545, 0.1575, 0.3636, 0.3149, 0.09091, 0.1575, 0.2727, 0.1575, 0.1818, 0.3149, 0.8182, 0.1575, 1.0, 0.1575, 0.9091, 0.3149, 0.6364, 0.1575, 0.8182, 0.1575, 0.7273, 0.3149, 0.4545, 0.1575, 0.6364, 0.1575, 0.5455, 0.3149, 0.2727, 0.1575, 0.3636, 0.3149, 0.1818, 0.3149, 0.09091, 0.1575, 0.1818, 0.3149, 0.0, 0.3149, 0.8182, 0.1575, 0.9091, 0.3149, 0.7273, 0.3149, 0.6364, 0.1575, 0.7273, 0.3149, 0.5455, 0.3149, 0.4545, 0.1575, 0.5455, 0.3149, 0.3636, 0.3149, 0.1818, 0.3149, 0.3636, 0.3149, 0.2727, 0.4724, 0.0, 0.3149, 0.1818, 0.3149, 0.09091, 0.4724, 0.7273, 0.3149, 0.9091, 0.3149, 0.8182, 0.4724, 0.5455, 0.3149, 0.7273, 0.3149, 0.6364, 0.4724, 0.3636, 0.3149, 0.5455, 0.3149, 0.4545, 0.4724])
me_mod_tree_leaf_cluster_001_canopy_001_c_mesh_001.materials.append(mat_tree_eucalyptus_001_material_canopy_dark)
me_mod_tree_leaf_cluster_001_canopy_001_c_mesh_001.update()
me_tree_eucalyptus_001_lod_gameplay_identity_anchor_mesh = bpy.data.meshes.new('TREE_EUCALYPTUS_001_LOD_GAMEPLAY_IDENTITY_ANCHOR_MESH')
me_tree_eucalyptus_001_lod_gameplay_identity_anchor_mesh.from_pydata([(0.0, 0.0, 0.0), (1e-06, 0.0, 0.0), (0.0, 1e-06, 0.0)], [], [(0, 1, 2)])
me_tree_eucalyptus_001_lod_gameplay_identity_anchor_mesh.update()
me_tree_eucalyptus_001_trunk_001_lod_map_mesh = bpy.data.meshes.new('TREE_EUCALYPTUS_001_TRUNK_001_LOD_MAP_MESH')
me_tree_eucalyptus_001_trunk_001_lod_map_mesh.from_pydata([(2.678e-09, 1.0, -0.5), (-1.048e-09, 1.0, 0.5), (0.5878, 0.809, -0.5), (0.5878, 0.809, 0.5), (0.9511, 0.309, -0.5), (0.9511, 0.309, 0.5), (0.9511, -0.309, -0.5), (0.9511, -0.309, 0.5), (0.5878, -0.809, -0.5), (0.5878, -0.809, 0.5), (1.048e-09, -1.0, -0.5), (-2.678e-09, -1.0, 0.5), (-0.5878, -0.809, -0.5), (-0.5878, -0.809, 0.5), (-0.9511, -0.309, -0.5), (-0.9511, -0.309, 0.5), (-0.9511, 0.309, -0.5), (-0.9511, 0.309, 0.5), (-0.5878, 0.809, -0.5), (-0.5878, 0.809, 0.5)], [], [(0, 1, 3, 2), (2, 3, 5, 4), (4, 5, 7, 6), (6, 7, 9, 8), (8, 9, 11, 10), (10, 11, 13, 12), (12, 13, 15, 14), (14, 15, 17, 16), (3, 1, 19, 17, 15, 13, 11, 9, 7, 5), (16, 17, 19, 18), (18, 19, 1, 0), (0, 2, 4, 6, 8, 10, 12, 14, 16, 18)])
_uv = me_tree_eucalyptus_001_trunk_001_lod_map_mesh.uv_layers.new(name='UVMap')
_uv.uv.foreach_set('vector', [1.0, 0.5, 1.0, 1.0, 0.9, 1.0, 0.9, 0.5, 0.9, 0.5, 0.9, 1.0, 0.8, 1.0, 0.8, 0.5, 0.8, 0.5, 0.8, 1.0, 0.7, 1.0, 0.7, 0.5, 0.7, 0.5, 0.7, 1.0, 0.6, 1.0, 0.6, 0.5, 0.6, 0.5, 0.6, 1.0, 0.5, 1.0, 0.5, 0.5, 0.5, 0.5, 0.5, 1.0, 0.4, 1.0, 0.4, 0.5, 0.4, 0.5, 0.4, 1.0, 0.3, 1.0, 0.3, 0.5, 0.3, 0.5, 0.3, 1.0, 0.2, 1.0, 0.2, 0.5, 0.3911, 0.4442, 0.25, 0.49, 0.1089, 0.4442, 0.02175, 0.3242, 0.02175, 0.1758, 0.1089, 0.05584, 0.25, 0.01, 0.3911, 0.05584, 0.4783, 0.1758, 0.4783, 0.3242, 0.2, 0.5, 0.2, 1.0, 0.1, 1.0, 0.1, 0.5, 0.1, 0.5, 0.1, 1.0, -7.451e-08, 1.0, -7.451e-08, 0.5, 0.75, 0.49, 0.8911, 0.4442, 0.9783, 0.3242, 0.9783, 0.1758, 0.8911, 0.05584, 0.75, 0.01, 0.6089, 0.05584, 0.5217, 0.1758, 0.5217, 0.3242, 0.6089, 0.4442])
me_tree_eucalyptus_001_trunk_001_lod_map_mesh.materials.append(mat_tree_eucalyptus_001_material_trunk)
me_tree_eucalyptus_001_trunk_001_lod_map_mesh.update()
me_mod_tree_leaf_cluster_001_canopy_001_a_mesh_002 = bpy.data.meshes.new('MOD_TREE_LEAF_CLUSTER_001_CANOPY_001_A_MESH.002')
me_mod_tree_leaf_cluster_001_canopy_001_a_mesh_002.from_pydata([(7.451e-09, 1.849e-09, -1.0), (0.7236, -0.5257, -0.4472), (-0.2764, -0.8506, -0.4472), (-0.8944, 6.276e-10, -0.4472), (-0.2764, 0.8506, -0.4472), (0.7236, 0.5257, -0.4472), (0.2764, -0.8506, 0.4472), (-0.7236, -0.5257, 0.4472), (-0.7236, 0.5257, 0.4472), (0.2764, 0.8506, 0.4472), (0.8944, -6.276e-10, 0.4472), (-7.451e-09, -1.849e-09, 1.0)], [], [(0, 1, 2), (1, 0, 5), (0, 2, 3), (0, 3, 4), (0, 4, 5), (1, 5, 10), (2, 1, 6), (3, 2, 7), (4, 3, 8), (5, 4, 9), (1, 10, 6), (2, 6, 7), (3, 7, 8), (4, 8, 9), (5, 9, 10), (6, 10, 11), (7, 6, 11), (8, 7, 11), (9, 8, 11), (10, 9, 11)])
_uv = me_mod_tree_leaf_cluster_001_canopy_001_a_mesh_002.uv_layers.new(name='UVMap')
_uv.uv.foreach_set('vector', [0.1818, 0.0, 0.2727, 0.1575, 0.09091, 0.1575, 0.2727, 0.1575, 0.3636, 0.0, 0.4545, 0.1575, 0.9091, 0.0, 1.0, 0.1575, 0.8182, 0.1575, 0.7273, 0.0, 0.8182, 0.1575, 0.6364, 0.1575, 0.5455, 0.0, 0.6364, 0.1575, 0.4545, 0.1575, 0.2727, 0.1575, 0.4545, 0.1575, 0.3636, 0.3149, 0.09091, 0.1575, 0.2727, 0.1575, 0.1818, 0.3149, 0.8182, 0.1575, 1.0, 0.1575, 0.9091, 0.3149, 0.6364, 0.1575, 0.8182, 0.1575, 0.7273, 0.3149, 0.4545, 0.1575, 0.6364, 0.1575, 0.5455, 0.3149, 0.2727, 0.1575, 0.3636, 0.3149, 0.1818, 0.3149, 0.09091, 0.1575, 0.1818, 0.3149, 0.0, 0.3149, 0.8182, 0.1575, 0.9091, 0.3149, 0.7273, 0.3149, 0.6364, 0.1575, 0.7273, 0.3149, 0.5455, 0.3149, 0.4545, 0.1575, 0.5455, 0.3149, 0.3636, 0.3149, 0.1818, 0.3149, 0.3636, 0.3149, 0.2727, 0.4724, 0.0, 0.3149, 0.1818, 0.3149, 0.09091, 0.4724, 0.7273, 0.3149, 0.9091, 0.3149, 0.8182, 0.4724, 0.5455, 0.3149, 0.7273, 0.3149, 0.6364, 0.4724, 0.3636, 0.3149, 0.5455, 0.3149, 0.4545, 0.4724])
me_mod_tree_leaf_cluster_001_canopy_001_a_mesh_002.materials.append(mat_tree_eucalyptus_001_material_canopy_mid)
me_mod_tree_leaf_cluster_001_canopy_001_a_mesh_002.update()
me_mod_tree_leaf_cluster_001_canopy_001_c_mesh_002 = bpy.data.meshes.new('MOD_TREE_LEAF_CLUSTER_001_CANOPY_001_C_MESH.002')
me_mod_tree_leaf_cluster_001_canopy_001_c_mesh_002.from_pydata([(-1.863e-09, -9.312e-14, -1.0), (0.7236, -0.5257, -0.4472), (-0.2764, -0.8506, -0.4472), (-0.8944, -8.371e-12, -0.4472), (-0.2764, 0.8506, -0.4472), (0.7236, 0.5257, -0.4472), (0.2764, -0.8506, 0.4472), (-0.7236, -0.5257, 0.4472), (-0.7236, 0.5257, 0.4472), (0.2764, 0.8506, 0.4472), (0.8944, 8.371e-12, 0.4472), (1.863e-09, 9.312e-14, 1.0)], [], [(0, 1, 2), (1, 0, 5), (0, 2, 3), (0, 3, 4), (0, 4, 5), (1, 5, 10), (2, 1, 6), (3, 2, 7), (4, 3, 8), (5, 4, 9), (1, 10, 6), (2, 6, 7), (3, 7, 8), (4, 8, 9), (5, 9, 10), (6, 10, 11), (7, 6, 11), (8, 7, 11), (9, 8, 11), (10, 9, 11)])
_uv = me_mod_tree_leaf_cluster_001_canopy_001_c_mesh_002.uv_layers.new(name='UVMap')
_uv.uv.foreach_set('vector', [0.1818, 0.0, 0.2727, 0.1575, 0.09091, 0.1575, 0.2727, 0.1575, 0.3636, 0.0, 0.4545, 0.1575, 0.9091, 0.0, 1.0, 0.1575, 0.8182, 0.1575, 0.7273, 0.0, 0.8182, 0.1575, 0.6364, 0.1575, 0.5455, 0.0, 0.6364, 0.1575, 0.4545, 0.1575, 0.2727, 0.1575, 0.4545, 0.1575, 0.3636, 0.3149, 0.09091, 0.1575, 0.2727, 0.1575, 0.1818, 0.3149, 0.8182, 0.1575, 1.0, 0.1575, 0.9091, 0.3149, 0.6364, 0.1575, 0.8182, 0.1575, 0.7273, 0.3149, 0.4545, 0.1575, 0.6364, 0.1575, 0.5455, 0.3149, 0.2727, 0.1575, 0.3636, 0.3149, 0.1818, 0.3149, 0.09091, 0.1575, 0.1818, 0.3149, 0.0, 0.3149, 0.8182, 0.1575, 0.9091, 0.3149, 0.7273, 0.3149, 0.6364, 0.1575, 0.7273, 0.3149, 0.5455, 0.3149, 0.4545, 0.1575, 0.5455, 0.3149, 0.3636, 0.3149, 0.1818, 0.3149, 0.3636, 0.3149, 0.2727, 0.4724, 0.0, 0.3149, 0.1818, 0.3149, 0.09091, 0.4724, 0.7273, 0.3149, 0.9091, 0.3149, 0.8182, 0.4724, 0.5455, 0.3149, 0.7273, 0.3149, 0.6364, 0.4724, 0.3636, 0.3149, 0.5455, 0.3149, 0.4545, 0.4724])
me_mod_tree_leaf_cluster_001_canopy_001_c_mesh_002.materials.append(mat_tree_eucalyptus_001_material_canopy_mid)
me_mod_tree_leaf_cluster_001_canopy_001_c_mesh_002.update()
me_tree_eucalyptus_001_lod_map_identity_anchor_mesh = bpy.data.meshes.new('TREE_EUCALYPTUS_001_LOD_MAP_IDENTITY_ANCHOR_MESH')
me_tree_eucalyptus_001_lod_map_identity_anchor_mesh.from_pydata([(0.0, 0.0, 0.0), (1e-06, 0.0, 0.0), (0.0, 1e-06, 0.0)], [], [(0, 1, 2)])
me_tree_eucalyptus_001_lod_map_identity_anchor_mesh.update()

# ---- objects
ob_tree_eucalyptus_001_ground_socket_001 = bpy.data.objects.new('TREE_EUCALYPTUS_001_GROUND_SOCKET_001', None)
ob_tree_eucalyptus_001_landscape_socket_001 = bpy.data.objects.new('TREE_EUCALYPTUS_001_LANDSCAPE_SOCKET_001', None)
ob_tree_eucalyptus_001_lod_close_root = bpy.data.objects.new('TREE_EUCALYPTUS_001_LOD_CLOSE_ROOT', None)
ob_tree_eucalyptus_001_trunk = bpy.data.objects.new('TREE_EUCALYPTUS_001_TRUNK', None)
ob_tree_eucalyptus_001_branch = bpy.data.objects.new('TREE_EUCALYPTUS_001_BRANCH', None)
ob_tree_eucalyptus_001_canopy = bpy.data.objects.new('TREE_EUCALYPTUS_001_CANOPY', None)
ob_tree_eucalyptus_001_trunk_001 = bpy.data.objects.new('TREE_EUCALYPTUS_001_TRUNK_001', me_tree_eucalyptus_001_trunk_001_mesh)
ob_tree_eucalyptus_001_branch_large_001_a = bpy.data.objects.new('TREE_EUCALYPTUS_001_BRANCH_LARGE_001_A', me_tree_eucalyptus_001_branch_large_001_a_mesh)
ob_tree_eucalyptus_001_branch_large_001_b = bpy.data.objects.new('TREE_EUCALYPTUS_001_BRANCH_LARGE_001_B', me_tree_eucalyptus_001_branch_large_001_b_mesh)
ob_tree_eucalyptus_001_branch_small_001_a = bpy.data.objects.new('TREE_EUCALYPTUS_001_BRANCH_SMALL_001_A', me_tree_eucalyptus_001_branch_small_001_a_mesh)
ob_tree_eucalyptus_001_branch_small_001_b = bpy.data.objects.new('TREE_EUCALYPTUS_001_BRANCH_SMALL_001_B', me_tree_eucalyptus_001_branch_small_001_b_mesh)
ob_tree_eucalyptus_001_canopy_001_a = bpy.data.objects.new('TREE_EUCALYPTUS_001_CANOPY_001_A', me_mod_tree_leaf_cluster_001_canopy_001_a_mesh)
ob_tree_eucalyptus_001_canopy_001_b = bpy.data.objects.new('TREE_EUCALYPTUS_001_CANOPY_001_B', me_mod_tree_leaf_cluster_001_canopy_001_b_mesh)
ob_tree_eucalyptus_001_canopy_001_c = bpy.data.objects.new('TREE_EUCALYPTUS_001_CANOPY_001_C', me_mod_tree_leaf_cluster_001_canopy_001_c_mesh)
ob_tree_eucalyptus_001_canopy_001_d = bpy.data.objects.new('TREE_EUCALYPTUS_001_CANOPY_001_D', me_mod_tree_leaf_cluster_001_canopy_001_d_mesh)
ob_tree_eucalyptus_001_canopy_001_e = bpy.data.objects.new('TREE_EUCALYPTUS_001_CANOPY_001_E', me_mod_tree_leaf_cluster_001_canopy_001_e_mesh)
ob_tree_eucalyptus_001_lod_close_identity_anchor = bpy.data.objects.new('TREE_EUCALYPTUS_001_LOD_CLOSE_IDENTITY_ANCHOR', me_tree_eucalyptus_001_lod_close_identity_anchor_mesh)
ob_tree_eucalyptus_001_lod_gameplay_root = bpy.data.objects.new('TREE_EUCALYPTUS_001_LOD_GAMEPLAY_ROOT', None)
ob_tree_eucalyptus_001_trunk_001_lod_gameplay = bpy.data.objects.new('TREE_EUCALYPTUS_001_TRUNK_001_LOD_GAMEPLAY', me_tree_eucalyptus_001_trunk_001_lod_gameplay_mesh)
ob_tree_eucalyptus_001_branch_large_001_a_lod_gameplay = bpy.data.objects.new('TREE_EUCALYPTUS_001_BRANCH_LARGE_001_A_LOD_GAMEPLAY', me_tree_eucalyptus_001_branch_large_001_a_lod_gameplay_mesh)
ob_tree_eucalyptus_001_branch_large_001_b_lod_gameplay = bpy.data.objects.new('TREE_EUCALYPTUS_001_BRANCH_LARGE_001_B_LOD_GAMEPLAY', me_tree_eucalyptus_001_branch_large_001_b_lod_gameplay_mesh)
ob_tree_eucalyptus_001_canopy_001_a_lod_gameplay = bpy.data.objects.new('TREE_EUCALYPTUS_001_CANOPY_001_A_LOD_GAMEPLAY', me_mod_tree_leaf_cluster_001_canopy_001_a_mesh_001)
ob_tree_eucalyptus_001_canopy_001_b_lod_gameplay = bpy.data.objects.new('TREE_EUCALYPTUS_001_CANOPY_001_B_LOD_GAMEPLAY', me_mod_tree_leaf_cluster_001_canopy_001_b_mesh_001)
ob_tree_eucalyptus_001_canopy_001_c_lod_gameplay = bpy.data.objects.new('TREE_EUCALYPTUS_001_CANOPY_001_C_LOD_GAMEPLAY', me_mod_tree_leaf_cluster_001_canopy_001_c_mesh_001)
ob_tree_eucalyptus_001_lod_gameplay_identity_anchor = bpy.data.objects.new('TREE_EUCALYPTUS_001_LOD_GAMEPLAY_IDENTITY_ANCHOR', me_tree_eucalyptus_001_lod_gameplay_identity_anchor_mesh)
ob_tree_eucalyptus_001_lod_map_root = bpy.data.objects.new('TREE_EUCALYPTUS_001_LOD_MAP_ROOT', None)
ob_tree_eucalyptus_001_trunk_001_lod_map = bpy.data.objects.new('TREE_EUCALYPTUS_001_TRUNK_001_LOD_MAP', me_tree_eucalyptus_001_trunk_001_lod_map_mesh)
ob_tree_eucalyptus_001_canopy_001_a_lod_map = bpy.data.objects.new('TREE_EUCALYPTUS_001_CANOPY_001_A_LOD_MAP', me_mod_tree_leaf_cluster_001_canopy_001_a_mesh_002)
ob_tree_eucalyptus_001_canopy_001_c_lod_map = bpy.data.objects.new('TREE_EUCALYPTUS_001_CANOPY_001_C_LOD_MAP', me_mod_tree_leaf_cluster_001_canopy_001_c_mesh_002)
ob_tree_eucalyptus_001_lod_map_identity_anchor = bpy.data.objects.new('TREE_EUCALYPTUS_001_LOD_MAP_IDENTITY_ANCHOR', me_tree_eucalyptus_001_lod_map_identity_anchor_mesh)

# ---- transforms, parenting, visibility, modifiers, constraints
ob_tree_eucalyptus_001_ground_socket_001.location = (0.0, 0.0, 0.0)
ob_tree_eucalyptus_001_landscape_socket_001.location = (0.0, 0.0, 0.0)
ob_tree_eucalyptus_001_lod_close_root.location = (0.0, 0.0, 0.0)
ob_tree_eucalyptus_001_trunk.parent = ob_tree_eucalyptus_001_lod_close_root
ob_tree_eucalyptus_001_trunk.location = (0.0, 0.0, 0.0)
ob_tree_eucalyptus_001_branch.parent = ob_tree_eucalyptus_001_lod_close_root
ob_tree_eucalyptus_001_branch.location = (0.0, 0.0, 0.0)
ob_tree_eucalyptus_001_canopy.parent = ob_tree_eucalyptus_001_lod_close_root
ob_tree_eucalyptus_001_canopy.location = (0.0, 0.0, 0.0)
ob_tree_eucalyptus_001_trunk_001.parent = ob_tree_eucalyptus_001_trunk
ob_tree_eucalyptus_001_trunk_001.location = (0.0, 0.0, 1.65)
ob_tree_eucalyptus_001_trunk_001.rotation_euler = (0.03, 0.06, 0.02)
ob_tree_eucalyptus_001_trunk_001.scale = (0.22, 0.18, 3.3)
ob_tree_eucalyptus_001_branch_large_001_a.parent = ob_tree_eucalyptus_001_branch
ob_tree_eucalyptus_001_branch_large_001_a.location = (0.0, 0.02, 2.45)
ob_tree_eucalyptus_001_branch_large_001_a.rotation_euler = (0.0, 0.45, 0.58)
ob_tree_eucalyptus_001_branch_large_001_a.scale = (0.1, 0.09, 1.5)
ob_tree_eucalyptus_001_branch_large_001_b.parent = ob_tree_eucalyptus_001_branch
ob_tree_eucalyptus_001_branch_large_001_b.location = (0.0, -0.04, 2.72)
ob_tree_eucalyptus_001_branch_large_001_b.rotation_euler = (0.0, -0.42, -0.58)
ob_tree_eucalyptus_001_branch_large_001_b.scale = (0.09, 0.08, 1.3)
ob_tree_eucalyptus_001_branch_small_001_a.parent = ob_tree_eucalyptus_001_branch
ob_tree_eucalyptus_001_branch_small_001_a.location = (0.0, 0.03, 2.05)
ob_tree_eucalyptus_001_branch_small_001_a.rotation_euler = (0.16, -0.66, -0.42)
ob_tree_eucalyptus_001_branch_small_001_a.scale = (0.06, 0.05, 0.92)
ob_tree_eucalyptus_001_branch_small_001_b.parent = ob_tree_eucalyptus_001_branch
ob_tree_eucalyptus_001_branch_small_001_b.location = (0.0, 0.0, 2.88)
ob_tree_eucalyptus_001_branch_small_001_b.rotation_euler = (-0.18, 0.74, 0.24)
ob_tree_eucalyptus_001_branch_small_001_b.scale = (0.05, 0.05, 0.76)
ob_tree_eucalyptus_001_canopy_001_a.parent = ob_tree_eucalyptus_001_canopy
ob_tree_eucalyptus_001_canopy_001_a.location = (-0.38, 0.06, 4.05)
ob_tree_eucalyptus_001_canopy_001_a.rotation_euler = (0.0, 0.12, 0.2)
ob_tree_eucalyptus_001_canopy_001_a.scale = (0.86, 0.46, 0.94)
ob_tree_eucalyptus_001_canopy_001_b.parent = ob_tree_eucalyptus_001_canopy
ob_tree_eucalyptus_001_canopy_001_b.location = (0.44, 0.14, 3.92)
ob_tree_eucalyptus_001_canopy_001_b.rotation_euler = (0.0, -0.18, -0.1)
ob_tree_eucalyptus_001_canopy_001_b.scale = (0.8, 0.42, 0.88)
ob_tree_eucalyptus_001_canopy_001_c.parent = ob_tree_eucalyptus_001_canopy
ob_tree_eucalyptus_001_canopy_001_c.location = (-0.08, -0.34, 4.22)
ob_tree_eucalyptus_001_canopy_001_c.rotation_euler = (0.0, 0.02, -0.26)
ob_tree_eucalyptus_001_canopy_001_c.scale = (0.92, 0.48, 0.98)
ob_tree_eucalyptus_001_canopy_001_d.parent = ob_tree_eucalyptus_001_canopy
ob_tree_eucalyptus_001_canopy_001_d.location = (0.22, -0.42, 3.64)
ob_tree_eucalyptus_001_canopy_001_d.rotation_euler = (0.0, 0.08, 0.38)
ob_tree_eucalyptus_001_canopy_001_d.scale = (0.66, 0.34, 0.72)
ob_tree_eucalyptus_001_canopy_001_e.parent = ob_tree_eucalyptus_001_canopy
ob_tree_eucalyptus_001_canopy_001_e.location = (-0.56, -0.16, 3.72)
ob_tree_eucalyptus_001_canopy_001_e.rotation_euler = (0.0, -0.12, -0.14)
ob_tree_eucalyptus_001_canopy_001_e.scale = (0.74, 0.38, 0.78)
ob_tree_eucalyptus_001_lod_close_identity_anchor.parent = ob_tree_eucalyptus_001_lod_close_root
ob_tree_eucalyptus_001_lod_close_identity_anchor.location = (0.0, 0.0, 0.0)
ob_tree_eucalyptus_001_lod_gameplay_root.location = (0.0, 0.0, 0.0)
ob_tree_eucalyptus_001_trunk_001_lod_gameplay.parent = ob_tree_eucalyptus_001_lod_gameplay_root
ob_tree_eucalyptus_001_trunk_001_lod_gameplay.location = (0.0, 0.0, 1.65)
ob_tree_eucalyptus_001_trunk_001_lod_gameplay.rotation_euler = (0.03, 0.06, 0.02)
ob_tree_eucalyptus_001_trunk_001_lod_gameplay.scale = (0.22, 0.18, 3.3)
ob_tree_eucalyptus_001_branch_large_001_a_lod_gameplay.parent = ob_tree_eucalyptus_001_lod_gameplay_root
ob_tree_eucalyptus_001_branch_large_001_a_lod_gameplay.location = (0.0, 0.02, 2.45)
ob_tree_eucalyptus_001_branch_large_001_a_lod_gameplay.rotation_euler = (0.0, 0.45, 0.58)
ob_tree_eucalyptus_001_branch_large_001_a_lod_gameplay.scale = (0.1, 0.09, 1.5)
ob_tree_eucalyptus_001_branch_large_001_b_lod_gameplay.parent = ob_tree_eucalyptus_001_lod_gameplay_root
ob_tree_eucalyptus_001_branch_large_001_b_lod_gameplay.location = (0.0, -0.04, 2.72)
ob_tree_eucalyptus_001_branch_large_001_b_lod_gameplay.rotation_euler = (0.0, -0.42, -0.58)
ob_tree_eucalyptus_001_branch_large_001_b_lod_gameplay.scale = (0.09, 0.08, 1.3)
ob_tree_eucalyptus_001_canopy_001_a_lod_gameplay.parent = ob_tree_eucalyptus_001_lod_gameplay_root
ob_tree_eucalyptus_001_canopy_001_a_lod_gameplay.location = (-0.38, 0.06, 4.05)
ob_tree_eucalyptus_001_canopy_001_a_lod_gameplay.rotation_euler = (0.0, 0.12, 0.2)
ob_tree_eucalyptus_001_canopy_001_a_lod_gameplay.scale = (0.86, 0.4324, 0.94)
ob_tree_eucalyptus_001_canopy_001_b_lod_gameplay.parent = ob_tree_eucalyptus_001_lod_gameplay_root
ob_tree_eucalyptus_001_canopy_001_b_lod_gameplay.location = (0.44, 0.14, 3.92)
ob_tree_eucalyptus_001_canopy_001_b_lod_gameplay.rotation_euler = (0.0, -0.18, -0.1)
ob_tree_eucalyptus_001_canopy_001_b_lod_gameplay.scale = (0.8, 0.3948, 0.88)
ob_tree_eucalyptus_001_canopy_001_c_lod_gameplay.parent = ob_tree_eucalyptus_001_lod_gameplay_root
ob_tree_eucalyptus_001_canopy_001_c_lod_gameplay.location = (-0.08, -0.34, 4.22)
ob_tree_eucalyptus_001_canopy_001_c_lod_gameplay.rotation_euler = (0.0, 0.02, -0.26)
ob_tree_eucalyptus_001_canopy_001_c_lod_gameplay.scale = (0.92, 0.4512, 0.98)
ob_tree_eucalyptus_001_lod_gameplay_identity_anchor.parent = ob_tree_eucalyptus_001_lod_gameplay_root
ob_tree_eucalyptus_001_lod_gameplay_identity_anchor.location = (0.0, 0.0, 0.0)
ob_tree_eucalyptus_001_lod_map_root.location = (0.0, 0.0, 0.0)
ob_tree_eucalyptus_001_trunk_001_lod_map.parent = ob_tree_eucalyptus_001_lod_map_root
ob_tree_eucalyptus_001_trunk_001_lod_map.location = (0.0, 0.0, 1.65)
ob_tree_eucalyptus_001_trunk_001_lod_map.rotation_euler = (0.03, 0.06, 0.02)
ob_tree_eucalyptus_001_trunk_001_lod_map.scale = (0.1804, 0.1476, 3.036)
ob_tree_eucalyptus_001_canopy_001_a_lod_map.parent = ob_tree_eucalyptus_001_lod_map_root
ob_tree_eucalyptus_001_canopy_001_a_lod_map.location = (-0.38, 0.06, 4.05)
ob_tree_eucalyptus_001_canopy_001_a_lod_map.rotation_euler = (0.0, 0.12, 0.2)
ob_tree_eucalyptus_001_canopy_001_a_lod_map.scale = (0.9288, 0.4048, 0.8648)
ob_tree_eucalyptus_001_canopy_001_c_lod_map.parent = ob_tree_eucalyptus_001_lod_map_root
ob_tree_eucalyptus_001_canopy_001_c_lod_map.location = (-0.08, -0.34, 4.22)
ob_tree_eucalyptus_001_canopy_001_c_lod_map.rotation_euler = (0.0, 0.02, -0.26)
ob_tree_eucalyptus_001_canopy_001_c_lod_map.scale = (0.9936, 0.4224, 0.9016)
ob_tree_eucalyptus_001_lod_map_identity_anchor.parent = ob_tree_eucalyptus_001_lod_map_root
ob_tree_eucalyptus_001_lod_map_identity_anchor.location = (0.0, 0.0, 0.0)

# ---- collection membership
col_sockets.objects.link(ob_tree_eucalyptus_001_ground_socket_001)
col_sockets.objects.link(ob_tree_eucalyptus_001_landscape_socket_001)
col_lod_close.objects.link(ob_tree_eucalyptus_001_lod_close_root)
col_lod_close.objects.link(ob_tree_eucalyptus_001_trunk)
col_lod_close.objects.link(ob_tree_eucalyptus_001_branch)
col_lod_close.objects.link(ob_tree_eucalyptus_001_canopy)
col_lod_close.objects.link(ob_tree_eucalyptus_001_trunk_001)
col_lod_close.objects.link(ob_tree_eucalyptus_001_branch_large_001_a)
col_lod_close.objects.link(ob_tree_eucalyptus_001_branch_large_001_b)
col_lod_close.objects.link(ob_tree_eucalyptus_001_branch_small_001_a)
col_lod_close.objects.link(ob_tree_eucalyptus_001_branch_small_001_b)
col_lod_close.objects.link(ob_tree_eucalyptus_001_canopy_001_a)
col_lod_close.objects.link(ob_tree_eucalyptus_001_canopy_001_b)
col_lod_close.objects.link(ob_tree_eucalyptus_001_canopy_001_c)
col_lod_close.objects.link(ob_tree_eucalyptus_001_canopy_001_d)
col_lod_close.objects.link(ob_tree_eucalyptus_001_canopy_001_e)
col_lod_close.objects.link(ob_tree_eucalyptus_001_lod_close_identity_anchor)
col_lod_gameplay.objects.link(ob_tree_eucalyptus_001_lod_gameplay_root)
col_lod_gameplay.objects.link(ob_tree_eucalyptus_001_trunk_001_lod_gameplay)
col_lod_gameplay.objects.link(ob_tree_eucalyptus_001_branch_large_001_a_lod_gameplay)
col_lod_gameplay.objects.link(ob_tree_eucalyptus_001_branch_large_001_b_lod_gameplay)
col_lod_gameplay.objects.link(ob_tree_eucalyptus_001_canopy_001_a_lod_gameplay)
col_lod_gameplay.objects.link(ob_tree_eucalyptus_001_canopy_001_b_lod_gameplay)
col_lod_gameplay.objects.link(ob_tree_eucalyptus_001_canopy_001_c_lod_gameplay)
col_lod_gameplay.objects.link(ob_tree_eucalyptus_001_lod_gameplay_identity_anchor)
col_lod_map.objects.link(ob_tree_eucalyptus_001_lod_map_root)
col_lod_map.objects.link(ob_tree_eucalyptus_001_trunk_001_lod_map)
col_lod_map.objects.link(ob_tree_eucalyptus_001_canopy_001_a_lod_map)
col_lod_map.objects.link(ob_tree_eucalyptus_001_canopy_001_c_lod_map)
col_lod_map.objects.link(ob_tree_eucalyptus_001_lod_map_identity_anchor)

# ---- scene / render settings (as saved in the file)
scene.frame_start = 1; scene.frame_end = 250; scene.frame_set(1)
scene.render.engine = 'BLENDER_EEVEE_NEXT'
bpy.context.view_layer.update()

# ---- added for rendering (the .blend has no active camera and no usable light): camera, sun
cam_auto = bpy.data.cameras.new('AutoCamera')
cam_auto.lens = 50.0
cam_auto.sensor_width = 36.0
cam_auto.clip_end = 1000.0
ob_auto_camera = bpy.data.objects.new('AutoCamera', cam_auto)
scene.collection.objects.link(ob_auto_camera)
ob_auto_camera.location = (5.61988, -6.92583, 7.10705)
ob_auto_camera.rotation_euler = (1.09748, -7.21219e-08, 0.694738)
scene.camera = ob_auto_camera
light_auto_sun = bpy.data.lights.new('AutoSun', 'SUN')
light_auto_sun.energy = 3.0
light_auto_sun.angle = 0.0523599
ob_auto_sun = bpy.data.objects.new('AutoSun', light_auto_sun)
scene.collection.objects.link(ob_auto_sun)
ob_auto_sun.rotation_euler = (0.872665, 0.174533, 0.523599)
bpy.context.view_layer.update()
